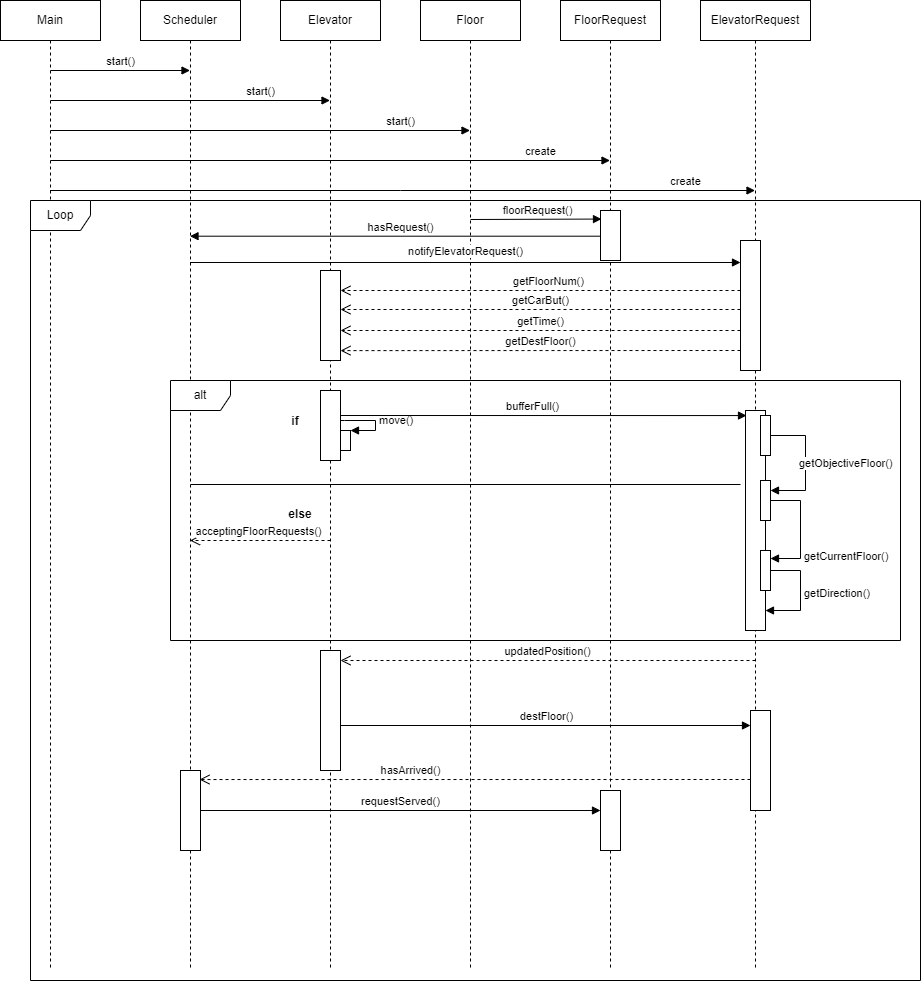

The diagram above was exported from draw.io. Its source (the exported page's mxGraphModel, read from the mxfile embedded in the PNG):
<mxGraphModel dx="1422" dy="800" grid="1" gridSize="10" guides="1" tooltips="1" connect="1" arrows="1" fold="1" page="1" pageScale="1" pageWidth="850" pageHeight="1100" math="0" shadow="0">
  <root>
    <mxCell id="0" />
    <mxCell id="1" parent="0" />
    <mxCell id="2" value="Elevator" style="shape=umlLifeline;perimeter=lifelinePerimeter;whiteSpace=wrap;html=1;container=1;collapsible=0;recursiveResize=0;outlineConnect=0;" parent="1" vertex="1">
      <mxGeometry x="310" y="70" width="100" height="970" as="geometry" />
    </mxCell>
    <mxCell id="LDXsZyPYg4CLiljcLPdr-65" value="" style="html=1;points=[];perimeter=orthogonalPerimeter;" parent="2" vertex="1">
      <mxGeometry x="40" y="270" width="20" height="90" as="geometry" />
    </mxCell>
    <mxCell id="LDXsZyPYg4CLiljcLPdr-82" value="else" style="text;align=center;fontStyle=1;verticalAlign=middle;spacingLeft=3;spacingRight=3;strokeColor=none;rotatable=0;points=[[0,0.5],[1,0.5]];portConstraint=eastwest;" parent="2" vertex="1">
      <mxGeometry x="-10" y="500" width="60" height="26" as="geometry" />
    </mxCell>
    <mxCell id="LDXsZyPYg4CLiljcLPdr-106" value="" style="html=1;points=[];perimeter=orthogonalPerimeter;" parent="2" vertex="1">
      <mxGeometry x="40" y="650" width="20" height="120" as="geometry" />
    </mxCell>
    <mxCell id="LDXsZyPYg4CLiljcLPdr-90" value="" style="line;strokeWidth=1;fillColor=none;align=left;verticalAlign=middle;spacingTop=-1;spacingLeft=3;spacingRight=3;rotatable=0;labelPosition=right;points=[];portConstraint=eastwest;" parent="2" vertex="1">
      <mxGeometry x="-90" y="480" width="550" height="8" as="geometry" />
    </mxCell>
    <mxCell id="eAgzJ8voPYJG0YcOKKYH-12" value="" style="html=1;points=[];perimeter=orthogonalPerimeter;" vertex="1" parent="2">
      <mxGeometry x="40" y="390" width="20" height="70" as="geometry" />
    </mxCell>
    <mxCell id="eAgzJ8voPYJG0YcOKKYH-13" value="" style="html=1;points=[];perimeter=orthogonalPerimeter;" vertex="1" parent="2">
      <mxGeometry x="60" y="430" width="10" height="20" as="geometry" />
    </mxCell>
    <mxCell id="eAgzJ8voPYJG0YcOKKYH-14" value="move()" style="edgeStyle=orthogonalEdgeStyle;html=1;align=left;spacingLeft=2;endArrow=block;rounded=0;entryX=1;entryY=0;" edge="1" target="eAgzJ8voPYJG0YcOKKYH-13" parent="2">
      <mxGeometry relative="1" as="geometry">
        <mxPoint x="60" y="420" as="sourcePoint" />
        <Array as="points">
          <mxPoint x="64" y="420" />
          <mxPoint x="95" y="420" />
          <mxPoint x="95" y="430" />
        </Array>
      </mxGeometry>
    </mxCell>
    <mxCell id="3" value="FloorRequest" style="shape=umlLifeline;perimeter=lifelinePerimeter;whiteSpace=wrap;html=1;container=1;collapsible=0;recursiveResize=0;outlineConnect=0;" parent="1" vertex="1">
      <mxGeometry x="590" y="70" width="100" height="970" as="geometry" />
    </mxCell>
    <mxCell id="LDXsZyPYg4CLiljcLPdr-69" value="" style="html=1;points=[];perimeter=orthogonalPerimeter;" parent="3" vertex="1">
      <mxGeometry x="40" y="210" width="20" height="50" as="geometry" />
    </mxCell>
    <mxCell id="eAgzJ8voPYJG0YcOKKYH-17" value="" style="html=1;points=[];perimeter=orthogonalPerimeter;" vertex="1" parent="3">
      <mxGeometry x="40" y="790" width="20" height="60" as="geometry" />
    </mxCell>
    <mxCell id="4" value="Scheduler" style="shape=umlLifeline;perimeter=lifelinePerimeter;whiteSpace=wrap;html=1;container=1;collapsible=0;recursiveResize=0;outlineConnect=0;" parent="1" vertex="1">
      <mxGeometry x="170" y="70" width="100" height="970" as="geometry" />
    </mxCell>
    <mxCell id="LDXsZyPYg4CLiljcLPdr-128" value="" style="html=1;points=[];perimeter=orthogonalPerimeter;" parent="4" vertex="1">
      <mxGeometry x="40" y="770" width="20" height="80" as="geometry" />
    </mxCell>
    <mxCell id="LDXsZyPYg4CLiljcLPdr-78" value="alt" style="shape=umlFrame;whiteSpace=wrap;html=1;" parent="4" vertex="1">
      <mxGeometry x="30" y="380" width="730" height="260" as="geometry" />
    </mxCell>
    <mxCell id="5" value="Floor" style="shape=umlLifeline;perimeter=lifelinePerimeter;whiteSpace=wrap;html=1;container=1;collapsible=0;recursiveResize=0;outlineConnect=0;" parent="1" vertex="1">
      <mxGeometry x="450" y="70" width="100" height="970" as="geometry" />
    </mxCell>
    <mxCell id="LDXsZyPYg4CLiljcLPdr-36" value="Main" style="shape=umlLifeline;perimeter=lifelinePerimeter;whiteSpace=wrap;html=1;container=1;collapsible=0;recursiveResize=0;outlineConnect=0;" parent="1" vertex="1">
      <mxGeometry x="30" y="70" width="100" height="970" as="geometry" />
    </mxCell>
    <mxCell id="LDXsZyPYg4CLiljcLPdr-39" value="start()" style="html=1;verticalAlign=bottom;endArrow=block;rounded=0;" parent="LDXsZyPYg4CLiljcLPdr-36" target="4" edge="1">
      <mxGeometry width="80" relative="1" as="geometry">
        <mxPoint x="50" y="70" as="sourcePoint" />
        <mxPoint x="130" y="70" as="targetPoint" />
      </mxGeometry>
    </mxCell>
    <mxCell id="LDXsZyPYg4CLiljcLPdr-40" value="start()" style="html=1;verticalAlign=bottom;endArrow=block;rounded=0;" parent="LDXsZyPYg4CLiljcLPdr-36" target="2" edge="1">
      <mxGeometry x="0.5027" width="80" relative="1" as="geometry">
        <mxPoint x="50" y="100" as="sourcePoint" />
        <mxPoint x="130" y="100" as="targetPoint" />
        <mxPoint as="offset" />
      </mxGeometry>
    </mxCell>
    <mxCell id="LDXsZyPYg4CLiljcLPdr-41" value="start()" style="html=1;verticalAlign=bottom;endArrow=block;rounded=0;" parent="LDXsZyPYg4CLiljcLPdr-36" target="5" edge="1">
      <mxGeometry x="0.6687" width="80" relative="1" as="geometry">
        <mxPoint x="50" y="130" as="sourcePoint" />
        <mxPoint x="130" y="130" as="targetPoint" />
        <mxPoint as="offset" />
      </mxGeometry>
    </mxCell>
    <mxCell id="LDXsZyPYg4CLiljcLPdr-66" value="create" style="html=1;verticalAlign=bottom;endArrow=block;rounded=0;" parent="LDXsZyPYg4CLiljcLPdr-36" target="3" edge="1">
      <mxGeometry x="0.7516" width="80" relative="1" as="geometry">
        <mxPoint x="50" y="160" as="sourcePoint" />
        <mxPoint x="130" y="160" as="targetPoint" />
        <mxPoint as="offset" />
      </mxGeometry>
    </mxCell>
    <mxCell id="LDXsZyPYg4CLiljcLPdr-81" value="if" style="text;align=center;fontStyle=1;verticalAlign=middle;spacingLeft=3;spacingRight=3;strokeColor=none;rotatable=0;points=[[0,0.5],[1,0.5]];portConstraint=eastwest;" parent="LDXsZyPYg4CLiljcLPdr-36" vertex="1">
      <mxGeometry x="270" y="410" width="50" height="20" as="geometry" />
    </mxCell>
    <mxCell id="LDXsZyPYg4CLiljcLPdr-77" value="Loop" style="shape=umlFrame;whiteSpace=wrap;html=1;" parent="LDXsZyPYg4CLiljcLPdr-36" vertex="1">
      <mxGeometry x="30" y="200" width="890" height="780" as="geometry" />
    </mxCell>
    <mxCell id="LDXsZyPYg4CLiljcLPdr-38" value="ElevatorRequest" style="shape=umlLifeline;perimeter=lifelinePerimeter;whiteSpace=wrap;html=1;container=1;collapsible=0;recursiveResize=0;outlineConnect=0;" parent="1" vertex="1">
      <mxGeometry x="730" y="70" width="110" height="970" as="geometry" />
    </mxCell>
    <mxCell id="LDXsZyPYg4CLiljcLPdr-60" value="" style="html=1;points=[];perimeter=orthogonalPerimeter;" parent="LDXsZyPYg4CLiljcLPdr-38" vertex="1">
      <mxGeometry x="40" y="240" width="20" height="130" as="geometry" />
    </mxCell>
    <mxCell id="LDXsZyPYg4CLiljcLPdr-70" value="getDestFloor()" style="html=1;verticalAlign=bottom;endArrow=open;dashed=1;endSize=8;rounded=0;entryX=1;entryY=0.89;entryDx=0;entryDy=0;entryPerimeter=0;" parent="LDXsZyPYg4CLiljcLPdr-38" target="LDXsZyPYg4CLiljcLPdr-65" edge="1">
      <mxGeometry relative="1" as="geometry">
        <mxPoint x="40" y="350" as="sourcePoint" />
        <mxPoint x="-360" y="350" as="targetPoint" />
        <mxPoint as="offset" />
      </mxGeometry>
    </mxCell>
    <mxCell id="LDXsZyPYg4CLiljcLPdr-127" value="" style="html=1;points=[];perimeter=orthogonalPerimeter;" parent="LDXsZyPYg4CLiljcLPdr-38" vertex="1">
      <mxGeometry x="50" y="710" width="20" height="100" as="geometry" />
    </mxCell>
    <mxCell id="LDXsZyPYg4CLiljcLPdr-94" value="" style="html=1;points=[];perimeter=orthogonalPerimeter;" parent="LDXsZyPYg4CLiljcLPdr-38" vertex="1">
      <mxGeometry x="45" y="410" width="20" height="220" as="geometry" />
    </mxCell>
    <mxCell id="LDXsZyPYg4CLiljcLPdr-99" value="getCurrentFloor()" style="edgeStyle=orthogonalEdgeStyle;html=1;align=left;spacingLeft=2;endArrow=block;rounded=0;startArrow=none;entryX=1;entryY=0.2;entryDx=0;entryDy=0;entryPerimeter=0;" parent="LDXsZyPYg4CLiljcLPdr-38" edge="1" target="LDXsZyPYg4CLiljcLPdr-98" source="LDXsZyPYg4CLiljcLPdr-115">
      <mxGeometry x="0.4576" relative="1" as="geometry">
        <mxPoint x="74" y="490" as="sourcePoint" />
        <Array as="points">
          <mxPoint x="100" y="500" />
          <mxPoint x="100" y="558" />
        </Array>
        <mxPoint x="74" y="530" as="targetPoint" />
        <mxPoint as="offset" />
      </mxGeometry>
    </mxCell>
    <mxCell id="LDXsZyPYg4CLiljcLPdr-102" value="getDirection()" style="edgeStyle=orthogonalEdgeStyle;html=1;align=left;spacingLeft=2;endArrow=block;rounded=0;" parent="LDXsZyPYg4CLiljcLPdr-38" source="LDXsZyPYg4CLiljcLPdr-98" edge="1">
      <mxGeometry relative="1" as="geometry">
        <mxPoint x="75" y="580" as="sourcePoint" />
        <Array as="points">
          <mxPoint x="100" y="570" />
          <mxPoint x="100" y="610" />
          <mxPoint x="65" y="610" />
        </Array>
        <mxPoint x="65" y="610" as="targetPoint" />
      </mxGeometry>
    </mxCell>
    <mxCell id="LDXsZyPYg4CLiljcLPdr-116" value="getObjectiveFloor()" style="edgeStyle=orthogonalEdgeStyle;html=1;align=left;spacingLeft=2;endArrow=block;rounded=0;entryX=1;entryY=0.25;entryDx=0;entryDy=0;entryPerimeter=0;" parent="LDXsZyPYg4CLiljcLPdr-38" edge="1" target="LDXsZyPYg4CLiljcLPdr-115">
      <mxGeometry x="0.0476" y="-10" relative="1" as="geometry">
        <mxPoint x="65" y="435" as="sourcePoint" />
        <Array as="points">
          <mxPoint x="105" y="435" />
          <mxPoint x="105" y="490" />
        </Array>
        <mxPoint x="65" y="480" as="targetPoint" />
        <mxPoint as="offset" />
      </mxGeometry>
    </mxCell>
    <mxCell id="LDXsZyPYg4CLiljcLPdr-101" value="" style="html=1;points=[];perimeter=orthogonalPerimeter;" parent="LDXsZyPYg4CLiljcLPdr-38" vertex="1">
      <mxGeometry x="60" y="415" width="10" height="40" as="geometry" />
    </mxCell>
    <mxCell id="LDXsZyPYg4CLiljcLPdr-115" value="" style="html=1;points=[];perimeter=orthogonalPerimeter;" parent="LDXsZyPYg4CLiljcLPdr-38" vertex="1">
      <mxGeometry x="60" y="480" width="10" height="40" as="geometry" />
    </mxCell>
    <mxCell id="eAgzJ8voPYJG0YcOKKYH-8" value="" style="edgeStyle=orthogonalEdgeStyle;html=1;align=left;spacingLeft=2;endArrow=none;rounded=0;startArrow=none;" edge="1" parent="LDXsZyPYg4CLiljcLPdr-38" source="LDXsZyPYg4CLiljcLPdr-98" target="LDXsZyPYg4CLiljcLPdr-115">
      <mxGeometry x="0.4576" relative="1" as="geometry">
        <mxPoint x="70" y="560" as="sourcePoint" />
        <Array as="points" />
        <mxPoint x="804" y="600" as="targetPoint" />
        <mxPoint as="offset" />
      </mxGeometry>
    </mxCell>
    <mxCell id="LDXsZyPYg4CLiljcLPdr-98" value="" style="html=1;points=[];perimeter=orthogonalPerimeter;" parent="LDXsZyPYg4CLiljcLPdr-38" vertex="1">
      <mxGeometry x="60" y="550" width="10" height="40" as="geometry" />
    </mxCell>
    <mxCell id="eAgzJ8voPYJG0YcOKKYH-15" value="hasArrived()" style="html=1;verticalAlign=bottom;endArrow=open;dashed=1;endSize=8;rounded=0;entryX=0.95;entryY=0.113;entryDx=0;entryDy=0;entryPerimeter=0;" edge="1" parent="LDXsZyPYg4CLiljcLPdr-38" target="LDXsZyPYg4CLiljcLPdr-128">
      <mxGeometry x="0.2341" relative="1" as="geometry">
        <mxPoint x="50" y="779" as="sourcePoint" />
        <mxPoint x="-20" y="780" as="targetPoint" />
        <mxPoint as="offset" />
      </mxGeometry>
    </mxCell>
    <mxCell id="LDXsZyPYg4CLiljcLPdr-44" value="create" style="html=1;verticalAlign=bottom;endArrow=block;rounded=0;" parent="1" source="LDXsZyPYg4CLiljcLPdr-36" target="LDXsZyPYg4CLiljcLPdr-38" edge="1">
      <mxGeometry x="0.8013" width="80" relative="1" as="geometry">
        <mxPoint x="290" y="250" as="sourcePoint" />
        <mxPoint x="770" y="250" as="targetPoint" />
        <Array as="points">
          <mxPoint x="430" y="260" />
        </Array>
        <mxPoint as="offset" />
      </mxGeometry>
    </mxCell>
    <mxCell id="LDXsZyPYg4CLiljcLPdr-63" value="getFloorNum()" style="html=1;verticalAlign=bottom;endArrow=open;dashed=1;endSize=8;rounded=0;" parent="1" edge="1">
      <mxGeometry x="-0.0406" relative="1" as="geometry">
        <mxPoint x="770" y="360" as="sourcePoint" />
        <mxPoint x="370" y="360" as="targetPoint" />
        <mxPoint as="offset" />
      </mxGeometry>
    </mxCell>
    <mxCell id="LDXsZyPYg4CLiljcLPdr-64" value="getCarBut()" style="html=1;verticalAlign=bottom;endArrow=open;dashed=1;endSize=8;rounded=0;" parent="1" edge="1">
      <mxGeometry relative="1" as="geometry">
        <mxPoint x="770" y="379" as="sourcePoint" />
        <mxPoint x="370" y="379" as="targetPoint" />
        <Array as="points" />
      </mxGeometry>
    </mxCell>
    <mxCell id="LDXsZyPYg4CLiljcLPdr-61" value="notifyElevatorRequest()" style="html=1;verticalAlign=bottom;endArrow=block;rounded=0;" parent="1" edge="1" source="4">
      <mxGeometry y="2" width="80" relative="1" as="geometry">
        <mxPoint x="650" y="332" as="sourcePoint" />
        <mxPoint x="770" y="332" as="targetPoint" />
        <mxPoint as="offset" />
      </mxGeometry>
    </mxCell>
    <mxCell id="LDXsZyPYg4CLiljcLPdr-67" value="getTime()" style="html=1;verticalAlign=bottom;endArrow=open;dashed=1;endSize=8;rounded=0;" parent="1" edge="1">
      <mxGeometry relative="1" as="geometry">
        <mxPoint x="770" y="400" as="sourcePoint" />
        <mxPoint x="370" y="400" as="targetPoint" />
        <mxPoint as="offset" />
      </mxGeometry>
    </mxCell>
    <mxCell id="LDXsZyPYg4CLiljcLPdr-68" value="floorRequest()" style="html=1;verticalAlign=bottom;endArrow=block;rounded=0;entryX=0.05;entryY=0.171;entryDx=0;entryDy=0;entryPerimeter=0;" parent="1" edge="1" target="LDXsZyPYg4CLiljcLPdr-69">
      <mxGeometry x="0.0244" width="80" relative="1" as="geometry">
        <mxPoint x="500" y="289" as="sourcePoint" />
        <mxPoint x="630" y="300" as="targetPoint" />
        <mxPoint as="offset" />
        <Array as="points" />
      </mxGeometry>
    </mxCell>
    <mxCell id="LDXsZyPYg4CLiljcLPdr-73" value="hasRequest()" style="html=1;verticalAlign=bottom;endArrow=block;rounded=0;exitX=0;exitY=0.514;exitDx=0;exitDy=0;exitPerimeter=0;" parent="1" source="LDXsZyPYg4CLiljcLPdr-69" target="4" edge="1">
      <mxGeometry x="-0.0256" width="80" relative="1" as="geometry">
        <mxPoint x="520" y="290" as="sourcePoint" />
        <mxPoint x="570" y="290" as="targetPoint" />
        <mxPoint as="offset" />
      </mxGeometry>
    </mxCell>
    <mxCell id="LDXsZyPYg4CLiljcLPdr-86" value="bufferFull()" style="html=1;verticalAlign=bottom;endArrow=block;rounded=0;entryX=0.05;entryY=0.023;entryDx=0;entryDy=0;entryPerimeter=0;" parent="1" edge="1" target="LDXsZyPYg4CLiljcLPdr-94">
      <mxGeometry x="-0.0592" width="80" relative="1" as="geometry">
        <mxPoint x="370" y="485" as="sourcePoint" />
        <mxPoint x="780" y="480" as="targetPoint" />
        <mxPoint x="1" as="offset" />
      </mxGeometry>
    </mxCell>
    <mxCell id="LDXsZyPYg4CLiljcLPdr-87" value="acceptingFloorRequests()" style="html=1;verticalAlign=bottom;endArrow=open;dashed=1;endSize=8;rounded=0;" parent="1" target="4" edge="1">
      <mxGeometry x="0.0187" relative="1" as="geometry">
        <mxPoint x="360" y="610" as="sourcePoint" />
        <mxPoint x="420" y="540" as="targetPoint" />
        <mxPoint as="offset" />
        <Array as="points" />
      </mxGeometry>
    </mxCell>
    <mxCell id="LDXsZyPYg4CLiljcLPdr-88" value="" style="text;strokeColor=none;fillColor=none;align=left;verticalAlign=middle;spacingTop=-1;spacingLeft=4;spacingRight=4;rotatable=0;labelPosition=right;points=[];portConstraint=eastwest;" parent="1" vertex="1">
      <mxGeometry x="450" y="540" width="20" height="14" as="geometry" />
    </mxCell>
    <mxCell id="LDXsZyPYg4CLiljcLPdr-89" value="" style="text;strokeColor=none;fillColor=none;align=left;verticalAlign=middle;spacingTop=-1;spacingLeft=4;spacingRight=4;rotatable=0;labelPosition=right;points=[];portConstraint=eastwest;" parent="1" vertex="1">
      <mxGeometry x="450" y="540" width="20" height="14" as="geometry" />
    </mxCell>
    <mxCell id="LDXsZyPYg4CLiljcLPdr-118" value="updatedPosition()" style="html=1;verticalAlign=bottom;endArrow=open;dashed=1;endSize=8;rounded=0;" parent="1" edge="1">
      <mxGeometry relative="1" as="geometry">
        <mxPoint x="785" y="730" as="sourcePoint" />
        <mxPoint x="370" y="730" as="targetPoint" />
      </mxGeometry>
    </mxCell>
    <mxCell id="LDXsZyPYg4CLiljcLPdr-124" value="destFloor()" style="html=1;verticalAlign=bottom;endArrow=block;rounded=0;" parent="1" edge="1">
      <mxGeometry x="0.0036" width="80" relative="1" as="geometry">
        <mxPoint x="370" y="795" as="sourcePoint" />
        <mxPoint x="780" y="795" as="targetPoint" />
        <mxPoint as="offset" />
      </mxGeometry>
    </mxCell>
    <mxCell id="eAgzJ8voPYJG0YcOKKYH-16" value="requestServed()" style="html=1;verticalAlign=bottom;endArrow=block;rounded=0;" edge="1" parent="1">
      <mxGeometry width="80" relative="1" as="geometry">
        <mxPoint x="230" y="880" as="sourcePoint" />
        <mxPoint x="630" y="880" as="targetPoint" />
      </mxGeometry>
    </mxCell>
  </root>
</mxGraphModel>